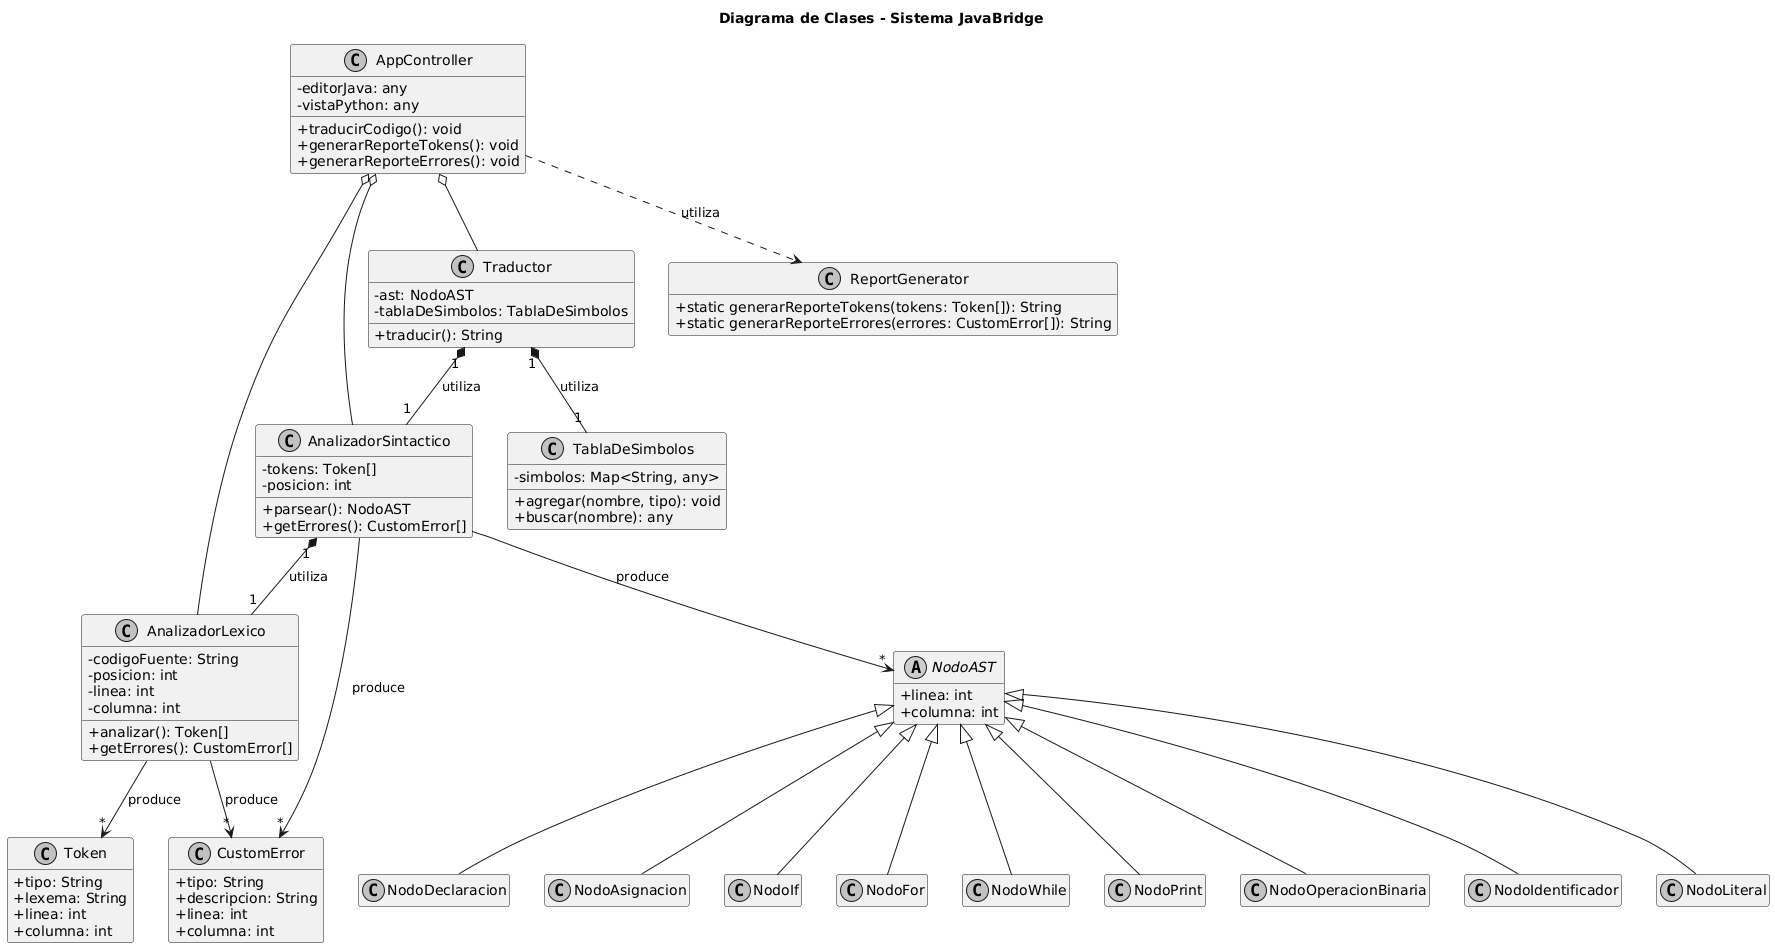

The diagram above was rendered by PlantUML. Its source (embedded in the PNG):
@startuml
' Título del Diagrama
title Diagrama de Clases - Sistema JavaBridge

' --- Estilos ---
skinparam classAttributeIconSize 0
skinparam monochrome true
hide empty members

' --- Clases de Datos Fundamentales ---

class Token {
  +tipo: String
  +lexema: String
  +linea: int
  +columna: int
}

class CustomError {
  +tipo: String
  +descripcion: String
  +linea: int
  +columna: int
}

' --- Clases de Nodos del Árbol de Sintaxis Abstracta (AST) ---
abstract class NodoAST {
  +linea: int
  +columna: int
}

class NodoDeclaracion extends NodoAST
class NodoAsignacion extends NodoAST
class NodoIf extends NodoAST
class NodoFor extends NodoAST
class NodoWhile extends NodoAST
class NodoPrint extends NodoAST
class NodoOperacionBinaria extends NodoAST
class NodoIdentificador extends NodoAST
class NodoLiteral extends NodoAST

' --- Componentes Principales del Sistema ---

class AnalizadorLexico {
  -codigoFuente: String
  -posicion: int
  -linea: int
  -columna: int
  +analizar(): Token[]
  +getErrores(): CustomError[]
}

class AnalizadorSintactico {
  -tokens: Token[]
  -posicion: int
  +parsear(): NodoAST
  +getErrores(): CustomError[]
}

class Traductor {
  -ast: NodoAST
  -tablaDeSimbolos: TablaDeSimbolos
  +traducir(): String
}

class TablaDeSimbolos {
  -simbolos: Map<String, any>
  +agregar(nombre, tipo): void
  +buscar(nombre): any
}

class ReportGenerator {
  +static generarReporteTokens(tokens: Token[]): String
  +static generarReporteErrores(errores: CustomError[]): String
}

' --- Clase Principal / Orquestador ---

class AppController {
  -editorJava: any
  -vistaPython: any
  +traducirCodigo(): void
  +generarReporteTokens(): void
  +generarReporteErrores(): void
}

' --- Relaciones entre Clases ---

AppController o-- AnalizadorLexico
AppController o-- AnalizadorSintactico
AppController o-- Traductor

AnalizadorLexico --> "*" Token : produce
AnalizadorLexico --> "*" CustomError : produce

AnalizadorSintactico "1" *-- "1" AnalizadorLexico : utiliza
AnalizadorSintactico --> "*" NodoAST : produce
AnalizadorSintactico --> "*" CustomError : produce

Traductor "1" *-- "1" AnalizadorSintactico : utiliza
Traductor "1" *-- "1" TablaDeSimbolos : utiliza

AppController ..> ReportGenerator : utiliza
@enduml